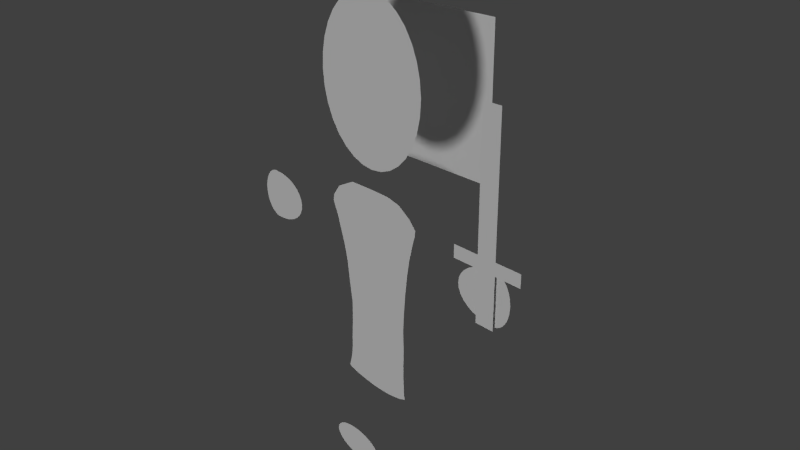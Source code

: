 # Source: WizardCharacter.blend  (saved by Blender 2.77.0; exported with 4.5.12 LTS)
import bpy
from mathutils import Matrix  # noqa: F401  (used for matrix-valued properties, if any)

bpy.ops.wm.read_factory_settings(use_empty=True)
scene = bpy.context.scene
scene.name = 'Scene'

# ---- collections
col_collection_1 = bpy.data.collections.new('Collection 1'); scene.collection.children.link(col_collection_1)

# ---- materials (node trees are filled in below, after node groups)
mat_default = bpy.data.materials.new('Default')
mat_default.alpha_threshold = 0.0
mat_default.use_transparent_shadow = False
mat_default.diffuse_color = (1.0, 1.0, 1.0, 1.0)
mat_default.roughness = 0.5
mat_material = bpy.data.materials.new('Material')
mat_material.alpha_threshold = 0.0
mat_material.use_transparent_shadow = False
mat_material.roughness = 0.5

# ---- material node trees

# ---- world
world_world = bpy.data.worlds.new('World'); scene.world = world_world
world_world.color = (0.05088, 0.05088, 0.05088)
world_world.use_sun_shadow = False
world_world.sun_shadow_jitter_overblur = 0.0
world_world.cycles.sampling_method = 'NONE'
world_world.cycles.sample_map_resolution = 256

# ---- cameras
cam_camera = bpy.data.cameras.new('Camera')
cam_camera.clip_end = 100.0
cam_camera.lens = 35.0
cam_camera.sensor_width = 32.0
cam_camera.sensor_height = 18.0
cam_camera.ortho_scale = 7.314
cam_camera.dof.focus_distance = 0.0
cam_camera.dof.aperture_fstop = 128.0

# ---- lights
light_sun = bpy.data.lights.new('Sun', 'SUN')
light_sun.transmission_factor = 0.0
light_sun.angle = 0.1993
light_sun.energy = 1.0
light_sun.shadow_buffer_clip_start = 0.5
light_sun.shadow_soft_size = 0.1
light_sun.shadow_cascade_max_distance = 1000.0
light_sun.cycles.use_multiple_importance_sampling = False
light_lamp = bpy.data.lights.new('Lamp', 'POINT')
light_lamp.transmission_factor = 0.0
light_lamp.cutoff_distance = 30.0
light_lamp.energy = 100.0
light_lamp.shadow_buffer_clip_start = 1.001
light_lamp.shadow_soft_size = 0.1
light_lamp.shadow_maximum_resolution = 0.006
light_lamp.use_absolute_resolution = True
light_lamp.cycles.use_multiple_importance_sampling = False

# ---- meshes
me_plane_003 = bpy.data.meshes.new('Plane.003')
me_plane_003.from_pydata([(-1.0, -1.0, 0.0), (1.0, -1.0, 0.0), (-1.0, 1.0, 0.0), (1.0, 1.0, 0.0)], [], [(0, 1, 3, 2)])
_uv = me_plane_003.uv_layers.new(name='UVMap')
_uv.uv.foreach_set('vector', [0.0001, 9.998e-05, 0.9999, 9.998e-05, 0.9999, 0.9999, 9.998e-05, 0.9999])
me_plane_003.use_remesh_preserve_volume = False
me_plane_003.use_remesh_preserve_attributes = False
me_plane_003.use_mirror_vertex_groups = False
me_plane_003.update()
me_plane_002 = bpy.data.meshes.new('Plane.002')
me_plane_002.from_pydata([(-1.0, -1.0, 0.0), (1.0, -1.0, 0.0), (-1.0, 1.695, 5.244e-08), (1.0, 1.695, 5.244e-08), (-1.0, 1.515, 4.895e-08), (-1.0, 1.335, 4.545e-08), (-1.0, 1.156, 4.196e-08), (-1.0, 0.9761, 3.846e-08), (-1.0, 0.7964, 3.496e-08), (-1.0, 0.6168, 3.147e-08), (-1.0, 0.4371, 2.797e-08), (-1.0, 0.2575, 2.447e-08), (-1.0, 0.07786, 2.098e-08), (-1.0, -0.1018, 1.748e-08), (-1.0, -0.2814, 1.399e-08), (-1.0, -0.4611, 1.049e-08), (-1.0, -0.6407, 6.993e-09), (-1.0, -0.8204, 3.496e-09), (1.0, -0.8204, 3.496e-09), (1.0, -0.6407, 6.993e-09), (1.0, -0.4611, 1.049e-08), (1.0, -0.2814, 1.399e-08), (1.0, -0.1018, 1.748e-08), (1.0, 0.07786, 2.098e-08), (1.0, 0.2575, 2.447e-08), (1.0, 0.4371, 2.797e-08), (1.0, 0.6168, 3.147e-08), (1.0, 0.7964, 3.496e-08), (1.0, 0.9761, 3.846e-08), (1.0, 1.156, 4.196e-08), (1.0, 1.335, 4.545e-08), (1.0, 1.515, 4.895e-08), (-3.768, -0.1018, 1.748e-08), (-3.768, -0.2814, 1.399e-08), (3.768, -0.2814, 1.399e-08), (3.768, -0.1018, 1.748e-08)], [], [(4, 31, 3, 2), (0, 1, 18, 17), (17, 18, 19, 16), (16, 19, 20, 15), (15, 20, 21, 14), (14, 21, 22, 13), (13, 22, 23, 12), (12, 23, 24, 11), (11, 24, 25, 10), (10, 25, 26, 9), (9, 26, 27, 8), (8, 27, 28, 7), (7, 28, 29, 6), (6, 29, 30, 5), (5, 30, 31, 4), (22, 21, 34, 35), (14, 13, 32, 33)])
_uv = me_plane_002.uv_layers.new(name='UVMap')
_uv.uv.foreach_set('vector', [0.3735, 0.9131, 0.6265, 0.9131, 0.6265, 0.9766, 0.3735, 0.9766, 0.3735, 0.02337, 0.6265, 0.02337, 0.6265, 0.08692, 0.3735, 0.08692, 0.3735, 0.08692, 0.6265, 0.08692, 0.6265, 0.1505, 0.3735, 0.1505, 0.3735, 0.1505, 0.6265, 0.1505, 0.6265, 0.214, 0.3735, 0.214, 0.3735, 0.214, 0.6265, 0.214, 0.6265, 0.2776, 0.3735, 0.2776, 0.3735, 0.2776, 0.6265, 0.2776, 0.6265, 0.3411, 0.3735, 0.3411, 0.3735, 0.3411, 0.6265, 0.3411, 0.6265, 0.4047, 0.3735, 0.4047, 0.3735, 0.4047, 0.6265, 0.4047, 0.6265, 0.4682, 0.3735, 0.4682, 0.3735, 0.4682, 0.6265, 0.4682, 0.6265, 0.5318, 0.3735, 0.5318, 0.3735, 0.5318, 0.6265, 0.5318, 0.6265, 0.5953, 0.3735, 0.5953, 0.3735, 0.5953, 0.6265, 0.5953, 0.6265, 0.6589, 0.3735, 0.6589, 0.3735, 0.6589, 0.6265, 0.6589, 0.6265, 0.7224, 0.3735, 0.7224, 0.3735, 0.7224, 0.6265, 0.7224, 0.6265, 0.786, 0.3735, 0.786, 0.3735, 0.786, 0.6265, 0.786, 0.6265, 0.8495, 0.3735, 0.8495, 0.3735, 0.8495, 0.6265, 0.8495, 0.6265, 0.9131, 0.3735, 0.9131, 0.6265, 0.3411, 0.6265, 0.2776, 0.9766, 0.2776, 0.9766, 0.3411, 0.3735, 0.2776, 0.3735, 0.3411, 0.02337, 0.3411, 0.02337, 0.2776])
me_plane_002.use_remesh_preserve_volume = False
me_plane_002.use_remesh_preserve_attributes = False
me_plane_002.use_mirror_vertex_groups = False
me_plane_002.update()
me_circle_004 = bpy.data.meshes.new('Circle.004')
me_circle_004.from_pydata([(5.19e-08, 1.0, 0.0), (-0.2804, 0.9808, 0.0), (-0.55, 0.9239, 0.0), (-0.7984, 0.8315, 0.0), (-1.016, 0.7071, 0.0), (-1.195, 0.5556, 0.0), (-1.328, 0.3827, 0.0), (-1.409, 0.1951, 0.0), (-1.437, 7.55e-08, 0.0), (-1.409, -0.1951, 0.0), (-1.328, -0.3827, 0.0), (-1.195, -0.5556, 0.0), (-1.016, -0.7071, 0.0), (-0.7984, -0.8315, 0.0), (-0.55, -0.9239, 0.0), (-0.2804, -0.9808, 0.0), (5.202e-07, -1.0, 0.0), (0.2804, -0.9808, 0.0), (0.55, -0.9239, 0.0), (0.7984, -0.8315, 0.0), (1.016, -0.7071, 0.0), (1.195, -0.5556, 0.0), (1.328, -0.3827, 0.0), (1.409, -0.1951, 0.0), (1.437, 9.656e-07, 0.0), (1.409, 0.1951, 0.0), (1.328, 0.3827, 0.0), (1.195, 0.5556, 0.0), (1.016, 0.7071, 0.0), (0.7984, 0.8315, 0.0), (0.55, 0.9239, 0.0), (0.2804, 0.9808, 0.0)], [], [(1, 2, 3, 4, 5, 6, 7, 8, 9, 10, 11, 12, 13, 14, 15, 16, 17, 18, 19, 20, 21, 22, 23, 24, 25, 26, 27, 28, 29, 30, 31, 0)])
_uv = me_circle_004.uv_layers.new(name='UVMap')
_uv.uv.foreach_set('vector', [0.4508, 0.71, 0.3542, 0.7035, 0.2632, 0.6836, 0.1813, 0.6511, 0.1117, 0.6072, 0.05698, 0.5536, 0.0193, 0.4923, 8.429e-05, 0.4258, 8.425e-05, 0.3566, 0.0193, 0.2873, 0.05698, 0.2206, 0.1117, 0.1591, 0.1813, 0.1051, 0.2632, 0.06076, 0.3542, 0.02769, 0.4508, 0.007205, 0.5492, 8.425e-05, 0.6458, 0.006605, 0.7368, 0.02652, 0.8187, 0.05906, 0.8883, 0.103, 0.943, 0.1566, 0.9807, 0.2178, 0.9999, 0.2843, 0.9999, 0.3535, 0.9807, 0.4228, 0.943, 0.4895, 0.8883, 0.551, 0.8187, 0.605, 0.7368, 0.6494, 0.6458, 0.6824, 0.5492, 0.7029])
me_circle_004.use_remesh_preserve_volume = False
me_circle_004.use_remesh_preserve_attributes = False
me_circle_004.use_mirror_vertex_groups = False
me_circle_004.update()
me_circle_003 = bpy.data.meshes.new('Circle.003')
me_circle_003.from_pydata([(5.19e-08, 1.0, 0.0), (-0.2804, 0.9808, 0.0), (-0.55, 0.9239, 0.0), (-0.7984, 0.8315, 0.0), (-1.016, 0.7071, 0.0), (-1.195, 0.5556, 0.0), (-1.328, 0.3827, 0.0), (-1.409, 0.1951, 0.0), (-1.437, 7.55e-08, 0.0), (-1.409, -0.1951, 0.0), (-1.328, -0.3827, 0.0), (-1.195, -0.5556, 0.0), (-1.016, -0.7071, 0.0), (-0.7984, -0.8315, 0.0), (-0.55, -0.9239, 0.0), (-0.2804, -0.9808, 0.0), (5.202e-07, -1.0, 0.0), (0.2804, -0.9808, 0.0), (0.55, -0.9239, 0.0), (0.7984, -0.8315, 0.0), (1.016, -0.7071, 0.0), (1.195, -0.5556, 0.0), (1.328, -0.3827, 0.0), (1.409, -0.1951, 0.0), (1.437, 9.656e-07, 0.0), (1.409, 0.1951, 0.0), (1.328, 0.3827, 0.0), (1.195, 0.5556, 0.0), (1.016, 0.7071, 0.0), (0.7984, 0.8315, 0.0), (0.55, 0.9239, 0.0), (0.2804, 0.9808, 0.0)], [], [(1, 2, 3, 4, 5, 6, 7, 8, 9, 10, 11, 12, 13, 14, 15, 16, 17, 18, 19, 20, 21, 22, 23, 24, 25, 26, 27, 28, 29, 30, 31, 0)])
_uv = me_circle_003.uv_layers.new(name='UVMap')
_uv.uv.foreach_set('vector', [0.4508, 0.71, 0.3542, 0.7035, 0.2632, 0.6836, 0.1813, 0.6511, 0.1117, 0.6072, 0.05698, 0.5536, 0.0193, 0.4923, 8.429e-05, 0.4258, 8.425e-05, 0.3566, 0.0193, 0.2873, 0.05698, 0.2206, 0.1117, 0.1591, 0.1813, 0.1051, 0.2632, 0.06076, 0.3542, 0.02769, 0.4508, 0.007205, 0.5492, 8.425e-05, 0.6458, 0.006605, 0.7368, 0.02652, 0.8187, 0.05906, 0.8883, 0.103, 0.943, 0.1566, 0.9807, 0.2178, 0.9999, 0.2843, 0.9999, 0.3535, 0.9807, 0.4228, 0.943, 0.4895, 0.8883, 0.551, 0.8187, 0.605, 0.7368, 0.6494, 0.6458, 0.6824, 0.5492, 0.7029])
me_circle_003.use_remesh_preserve_volume = False
me_circle_003.use_remesh_preserve_attributes = False
me_circle_003.use_mirror_vertex_groups = False
me_circle_003.update()
me_circle_002 = bpy.data.meshes.new('Circle.002')
me_circle_002.from_pydata([(0.1391, 1.0, 0.0), (-0.2804, 0.9808, 0.0), (-0.55, 0.9239, 0.0), (-0.7984, 0.8315, 0.0), (-1.016, 0.7071, 0.0), (-1.195, 0.5556, 0.0), (-1.328, 0.3827, 0.0), (-1.409, 0.1951, 0.0), (-1.437, 7.55e-08, 0.0), (-1.409, -0.1951, 0.0), (-1.328, -0.3827, 0.0), (-1.195, -0.5556, 0.0), (-1.016, -0.7071, 0.0), (-0.7984, -0.8315, 0.0), (-0.55, -0.9239, 0.0), (-0.2804, -0.9808, 0.0), (0.1391, -1.0, 0.0), (0.2628, -0.9808, 0.0), (0.3822, -0.9239, 0.0), (0.511, -0.8315, 0.0), (0.624, -0.7071, 0.0), (0.7167, -0.5556, 0.0), (0.7856, -0.3827, 0.0), (0.828, -0.1951, 0.0), (0.8423, 9.656e-07, 0.0), (0.828, 0.1951, 0.0), (0.7856, 0.3827, 0.0), (0.7167, 0.5556, 0.0), (0.624, 0.7071, 0.0), (0.511, 0.8315, 0.0), (0.3822, 0.9239, 0.0), (0.2628, 0.9808, 0.0)], [], [(1, 2, 3, 4, 5, 6, 7, 8, 9, 10, 11, 12, 13, 14, 15, 16, 17, 18, 19, 20, 21, 22, 23, 24, 25, 26, 27, 28, 29, 30, 31, 0)])
_uv = me_circle_002.uv_layers.new(name='UVMap')
_uv.uv.foreach_set('vector', [0.4893, 0.924, 0.3761, 0.8965, 0.2722, 0.8542, 0.1818, 0.7989, 0.1082, 0.7325, 0.05429, 0.6577, 0.02215, 0.5774, 0.01299, 0.4946, 0.02718, 0.4125, 0.06417, 0.3342, 0.1225, 0.2629, 0.2, 0.2011, 0.2937, 0.1514, 0.3999, 0.1155, 0.5146, 0.09493, 0.6921, 0.09222, 0.7441, 0.1019, 0.7939, 0.1275, 0.8472, 0.1683, 0.8933, 0.2223, 0.9305, 0.2875, 0.9574, 0.3615, 0.9729, 0.4413, 0.9765, 0.524, 0.9679, 0.6063, 0.9475, 0.685, 0.9162, 0.7572, 0.8751, 0.82, 0.8257, 0.8711, 0.77, 0.9085, 0.7188, 0.931, 0.6663, 0.9376])
me_circle_002.use_remesh_preserve_volume = False
me_circle_002.use_remesh_preserve_attributes = False
me_circle_002.use_mirror_vertex_groups = False
me_circle_002.update()
me_circle_001 = bpy.data.meshes.new('Circle.001')
me_circle_001.from_pydata([(0.1391, 1.0, 0.0), (-0.2804, 0.9808, 0.0), (-0.55, 0.9239, 0.0), (-0.7984, 0.8315, 0.0), (-1.016, 0.7071, 0.0), (-1.195, 0.5556, 0.0), (-1.328, 0.3827, 0.0), (-1.409, 0.1951, 0.0), (-1.437, 7.55e-08, 0.0), (-1.409, -0.1951, 0.0), (-1.328, -0.3827, 0.0), (-1.195, -0.5556, 0.0), (-1.016, -0.7071, 0.0), (-0.7984, -0.8315, 0.0), (-0.55, -0.9239, 0.0), (-0.2804, -0.9808, 0.0), (0.1391, -1.0, 0.0), (0.2435, -0.9808, 0.0), (0.3596, -0.9239, 0.0), (0.4711, -0.8315, 0.0), (0.5688, -0.7071, 0.0), (0.6491, -0.5556, 0.0), (0.7087, -0.3827, 0.0), (0.7454, -0.1951, 0.0), (0.7578, 9.656e-07, 0.0), (0.7454, 0.1951, 0.0), (0.7087, 0.3827, 0.0), (0.6491, 0.5556, 0.0), (0.5688, 0.7071, 0.0), (0.4711, 0.8315, 0.0), (0.3596, 0.9239, 0.0), (0.2435, 0.9808, 0.0)], [], [(1, 2, 3, 4, 5, 6, 7, 8, 9, 10, 11, 12, 13, 14, 15, 16, 17, 18, 19, 20, 21, 22, 23, 24, 25, 26, 27, 28, 29, 30, 31, 0)])
_uv = me_circle_001.uv_layers.new(name='UVMap')
_uv.uv.foreach_set('vector', [0.4846, 0.9108, 0.3693, 0.8755, 0.2645, 0.8256, 0.1744, 0.7629, 0.1024, 0.69, 0.05122, 0.6094, 0.02285, 0.5245, 0.01838, 0.4384, 0.03799, 0.3544, 0.08092, 0.2758, 0.1455, 0.2056, 0.2293, 0.1465, 0.3291, 0.1007, 0.4409, 0.07006, 0.5607, 0.05572, 0.7443, 0.06362, 0.789, 0.07604, 0.8374, 0.1053, 0.8824, 0.15, 0.9202, 0.208, 0.9493, 0.2771, 0.9686, 0.3548, 0.9773, 0.438, 0.9752, 0.5235, 0.9622, 0.6081, 0.9389, 0.6884, 0.9062, 0.7615, 0.8654, 0.8244, 0.8179, 0.8749, 0.7657, 0.9108, 0.7129, 0.9311, 0.6667, 0.9354])
me_circle_001.use_remesh_preserve_volume = False
me_circle_001.use_remesh_preserve_attributes = False
me_circle_001.use_mirror_vertex_groups = False
me_circle_001.update()
me_circle = bpy.data.meshes.new('Circle')
me_circle.from_pydata([(0.1272, 1.043, -2.012e-07), (0.2462, 0.9972, -2.012e-07), (0.3558, 0.9225, -2.012e-07), (0.452, 0.8221, -2.012e-07), (0.5309, 0.6997, -1.714e-07), (0.5895, 0.5601, -1.714e-07), (0.6256, 0.4086, -1.565e-07), (0.6378, 0.2511, -1.49e-07), (0.6256, 0.09355, -1.416e-07), (0.5895, -0.05794, -1.416e-07), (0.5309, -0.1975, -1.118e-07), (0.452, -0.3199, -1.416e-07), (0.3558, -0.4203, -8.196e-08), (0.2462, -0.495, -8.196e-08), (0.1272, -0.5409, -8.196e-08), (0.003401, -0.5564, -8.196e-08), (-0.1204, -0.5409, -8.196e-08), (-0.2394, -0.495, -8.196e-08), (-0.349, -0.4203, -8.196e-08), (-0.4452, -0.3199, -8.196e-08), (-0.5241, -0.1975, -1.118e-07), (-0.5827, -0.05794, -1.416e-07), (-0.6188, 0.09355, -1.416e-07), (-0.631, 0.2511, -1.49e-07), (-0.6188, 0.4086, -1.565e-07), (-0.5827, 0.5601, -1.714e-07), (-0.5241, 0.6997, -1.714e-07), (-0.4452, 0.8221, -2.012e-07), (-0.349, 0.9225, -2.012e-07), (-0.2394, 0.9972, -2.012e-07), (-0.1204, 1.043, -2.012e-07), (0.003401, 1.059, -2.012e-07)], [], [(31, 30, 29, 28, 27, 26, 25, 24, 23, 22, 21, 20, 19, 18, 17, 16, 15, 14, 13, 12, 11, 10, 9, 8, 7, 6, 5, 4, 3, 2, 1, 0)])
_uv = me_circle.uv_layers.new(name='UVMap')
_uv.uv.foreach_set('vector', [0.5015, 0.9775, 0.4285, 0.9685, 0.3581, 0.9416, 0.2933, 0.8978, 0.2364, 0.8387, 0.1896, 0.7667, 0.1547, 0.6844, 0.1331, 0.5951, 0.1256, 0.5021, 0.1325, 0.4091, 0.1536, 0.3196, 0.1879, 0.2371, 0.2342, 0.1648, 0.2908, 0.1053, 0.3553, 0.0611, 0.4255, 0.03375, 0.4985, 0.02436, 0.5715, 0.03329, 0.6419, 0.06018, 0.7067, 0.104, 0.7636, 0.1631, 0.8104, 0.2352, 0.8453, 0.3174, 0.8669, 0.4068, 0.8744, 0.4997, 0.8675, 0.5927, 0.8464, 0.6822, 0.8121, 0.7647, 0.7658, 0.837, 0.7092, 0.8965, 0.6447, 0.9407, 0.5745, 0.9681])
me_circle.use_remesh_preserve_volume = False
me_circle.use_remesh_preserve_attributes = False
me_circle.use_mirror_vertex_groups = False
me_circle.update()
me_plane = bpy.data.meshes.new('Plane')
me_plane.from_pydata([(0.4907, 5.96e-08, 0.8489), (-0.4784, 5.96e-08, 0.8448), (0.3071, 5.96e-08, 0.895), (0.1058, 5.96e-08, 0.904), (-0.1058, 5.96e-08, 0.904), (-0.3684, 5.96e-08, 0.8994), (-0.6485, 6.132e-08, 0.1541), (0.6668, 5.96e-08, 0.7266), (0.7051, 4.037e-08, 0.3313), (0.7233, 4.813e-08, 0.4043), (0.7561, 5.429e-08, 0.5141), (0.7698, 5.824e-08, 0.608), (-0.6404, 5.96e-08, 0.7609), (-0.5794, 9.323e-08, -0.08344), (-0.7554, 5.804e-08, 0.608), (-0.7716, 5.349e-08, 0.5141), (-0.7306, 4.642e-08, 0.4043), (-0.6987, 3.75e-08, 0.3313), (-0.5647, -5.96e-08, -2.026), (0.4898, -5.96e-08, -2.046), (-0.5357, -5.96e-08, -2.036), (-0.486, -5.729e-08, -2.048), (0.3117, -5.821e-08, -2.089), (0.4423, -5.96e-08, -2.062), (0.5529, -5.96e-08, -2.018), (0.5399, -5.809e-08, -1.929), (0.5381, -5.37e-08, -1.806), (0.5328, -4.687e-08, -1.662), (0.5446, -3.826e-08, -1.196), (-0.4755, -7.839e-08, -1.196), (-0.575, -5.96e-08, -2.003), (-0.4981, -3.749e-08, -1.5), (-0.5036, -4.641e-08, -1.657), (-0.523, -5.349e-08, -1.806), (-0.5537, -5.804e-08, -1.934), (-0.4152, -5.914e-08, -2.068), (-0.2278, -5.96e-08, -2.093), (-0.07397, -5.914e-08, -2.108), (0.06986, -5.914e-08, -2.108), (0.2104, -5.914e-08, -2.103), (0.4043, -5.636e-08, -2.069), (-0.4661, -1.152e-07, -0.9213), (-0.5014, -1.52e-07, -0.6474), (-0.533, -1.961e-07, -0.3192), (0.5389, -3.826e-08, -0.9213), (0.558, -3.826e-08, -0.6303), (0.5899, -3.826e-08, -0.3192), (0.5369, -4.687e-08, -1.5), (0.6609, 4.037e-08, 0.1541), (0.62, 4.037e-08, -0.08344)], [], [(2, 3, 4, 5, 1, 12, 14, 15, 16, 17, 6, 13, 43, 42, 41, 29, 31, 32, 33, 34, 30, 18, 20, 21, 35, 36, 37, 38, 39, 22, 40, 23, 19, 24, 25, 26, 27, 47, 28, 44, 45, 46, 49, 48, 8, 9, 10, 11, 7, 0)])
me_plane.polygons.foreach_set('material_index', [1])
_uv = me_plane.uv_layers.new(name='UVMap')
_uv.uv.foreach_set('vector', [0.5959, 0.9669, 0.5342, 0.9697, 0.4693, 0.9697, 0.3888, 0.9682, 0.355, 0.9512, 0.3053, 0.925, 0.2701, 0.8774, 0.2651, 0.8481, 0.2777, 0.8138, 0.2875, 0.7911, 0.3029, 0.7358, 0.3241, 0.6617, 0.3383, 0.5882, 0.348, 0.4859, 0.3588, 0.4004, 0.3559, 0.3149, 0.349, 0.22, 0.3473, 0.1711, 0.3414, 0.1245, 0.3319, 0.08481, 0.3254, 0.06304, 0.3286, 0.05586, 0.3375, 0.05271, 0.3527, 0.04923, 0.3744, 0.04275, 0.4319, 0.03492, 0.4791, 0.03033, 0.5232, 0.03033, 0.5663, 0.0321, 0.5973, 0.03623, 0.6257, 0.04271, 0.6374, 0.04473, 0.652, 0.04965, 0.6713, 0.05842, 0.6673, 0.08628, 0.6668, 0.1246, 0.6651, 0.1695, 0.6664, 0.22, 0.6688, 0.3149, 0.667, 0.4004, 0.6729, 0.4912, 0.6827, 0.5882, 0.6919, 0.6617, 0.7044, 0.7358, 0.718, 0.7911, 0.7236, 0.8138, 0.7336, 0.8481, 0.7378, 0.8774, 0.7062, 0.9143, 0.6522, 0.9525])
_ca = me_plane.color_attributes.new('Col', 'BYTE_COLOR', 'CORNER')
_ca.data.foreach_set('color', [1.0, 1.0, 1.0, 1.0, 1.0, 1.0, 1.0, 1.0, 1.0, 1.0, 1.0, 1.0, 1.0, 1.0, 1.0, 1.0, 1.0, 1.0, 1.0, 1.0, 1.0, 1.0, 1.0, 1.0, 1.0, 1.0, 1.0, 1.0, 1.0, 1.0, 1.0, 1.0, 1.0, 1.0, 1.0, 1.0, 1.0, 1.0, 1.0, 1.0, 1.0, 1.0, 1.0, 1.0, 1.0, 1.0, 1.0, 1.0, 1.0, 1.0, 1.0, 1.0, 1.0, 1.0, 1.0, 1.0, 1.0, 1.0, 1.0, 1.0, 1.0, 1.0, 1.0, 1.0, 1.0, 1.0, 1.0, 1.0, 1.0, 1.0, 1.0, 1.0, 1.0, 1.0, 1.0, 1.0, 1.0, 1.0, 1.0, 1.0, 1.0, 1.0, 1.0, 1.0, 1.0, 1.0, 1.0, 1.0, 1.0, 1.0, 1.0, 1.0, 1.0, 1.0, 1.0, 1.0, 1.0, 1.0, 1.0, 1.0, 1.0, 1.0, 1.0, 1.0, 1.0, 1.0, 1.0, 1.0, 1.0, 1.0, 1.0, 1.0, 1.0, 1.0, 1.0, 1.0, 1.0, 1.0, 1.0, 1.0, 1.0, 1.0, 1.0, 1.0, 1.0, 1.0, 1.0, 1.0, 1.0, 1.0, 1.0, 1.0, 1.0, 1.0, 1.0, 1.0, 1.0, 1.0, 1.0, 1.0, 1.0, 1.0, 1.0, 1.0, 1.0, 1.0, 1.0, 1.0, 1.0, 1.0, 1.0, 1.0, 1.0, 1.0, 1.0, 1.0, 1.0, 1.0, 1.0, 1.0, 1.0, 1.0, 1.0, 1.0, 1.0, 1.0, 1.0, 1.0, 1.0, 1.0, 1.0, 1.0, 1.0, 1.0, 1.0, 1.0, 1.0, 1.0, 1.0, 1.0, 1.0, 1.0, 1.0, 1.0, 1.0, 1.0, 1.0, 1.0, 1.0, 1.0, 1.0, 1.0, 1.0, 1.0, 1.0, 1.0, 1.0, 1.0, 1.0, 1.0])
me_plane.materials.append(mat_default)
me_plane.materials.append(mat_material)
me_plane.use_remesh_preserve_volume = False
me_plane.use_remesh_preserve_attributes = False
me_plane.use_mirror_vertex_groups = False
me_plane.update()
arm_armature_001 = bpy.data.armatures.new('Armature.001')  # bones are not reproduced

# ---- objects
ob_plane_001 = bpy.data.objects.new('Plane.001', me_plane_003)
ob_sun = bpy.data.objects.new('Sun', light_sun)
ob_armature = bpy.data.objects.new('Armature', arm_armature_001)
ob_plane = bpy.data.objects.new('Plane', me_plane_002)
ob_left_foot = bpy.data.objects.new('Left Foot', me_circle_004)
ob_right_foot = bpy.data.objects.new('Right Foot', me_circle_003)
ob_right_arm = bpy.data.objects.new('Right Arm', me_circle_002)
ob_left_arm = bpy.data.objects.new('Left Arm', me_circle_001)
ob_head = bpy.data.objects.new('Head', me_circle)
ob_body = bpy.data.objects.new('Body', me_plane)
ob_lamp = bpy.data.objects.new('Lamp', light_lamp)
ob_camera = bpy.data.objects.new('Camera', cam_camera)

# ---- transforms, parenting, visibility, modifiers, constraints
ob_plane_001.location = (0.0, 1.0, 2.004)
ob_plane_001.rotation_euler = (1.571, -0.0, 0.0)
ob_plane_001.scale = (1.043, 1.043, 1.043)
ob_plane_001.hide_viewport = True
ob_plane_001.lineart.crease_threshold = 0.0
ob_sun.location = (0.1006, -4.365, 4.695)
ob_sun.rotation_euler = (1.616, -0.0, 0.0)
ob_sun.lineart.crease_threshold = 0.0
ob_armature.location = (0.0, 0.0, 0.4649)
ob_armature.hide_viewport = True
ob_armature.lineart.crease_threshold = 0.0
ob_plane.parent = ob_armature
ob_plane.matrix_parent_inverse = Matrix(((1.0, 0.0, 0.0, 0.0), (0.0, 1.0, 0.0, 0.0), (0.0, 0.0, 1.0, -0.4649), (0.0, 0.0, 0.0, 1.0)))
ob_plane.location = (1.931, -0.03242, 0.8006)
ob_plane.rotation_euler = (1.571, -0.0, 0.0)
ob_plane.scale = (0.131, 1.0, 1.0)
ob_plane.lineart.crease_threshold = 0.0
_vg = ob_plane.vertex_groups.new(name='Full')
_vg = ob_plane.vertex_groups.new(name='Body')
_vg = ob_plane.vertex_groups.new(name='R.Forearm')
_vg = ob_plane.vertex_groups.new(name='R.Hand')
_vg = ob_plane.vertex_groups.new(name='L.Forearm')
for _i, _w in zip([0, 1, 2, 3, 4, 5, 6, 7, 8, 9, 10, 11, 12, 13, 14, 15, 16, 17, 18, 19, 20, 21, 22, 23, 24, 25, 26, 27, 28, 29, 30, 31, 32, 33, 34, 35], [0.0, 0.0, 0.0, 0.0, 0.0, 0.0, 0.0, 0.0, 0.0, 0.0, 0.0, 0.0, 0.0, 0.0, 0.0, 0.0, 0.0, 0.0, 0.0, 0.0, 0.0, 0.0, 0.0, 0.0, 0.0, 0.0, 0.0, 0.0, 0.0, 0.0, 0.0, 0.0, 5.156e-22, 5.068e-14, 0.0, 0.0]): _vg.add([_i], _w, 'REPLACE')
_vg = ob_plane.vertex_groups.new(name='L.Hand')
for _i, _w in zip([0, 1, 14, 15, 16, 17, 18, 19, 20, 32, 33], [0.0414, 4.032e-13, 0.0, 2.27e-05, 7.176e-11, 3.946e-09, 5.304e-09, 4.987e-09, 1.338e-17, 0.0, 0.0]): _vg.add([_i], _w, 'REPLACE')
_vg = ob_plane.vertex_groups.new(name='Weapon')
for _i, _w in zip([0, 1, 2, 3, 4, 5, 6, 7, 8, 9, 10, 11, 12, 13, 14, 15, 16, 17, 18, 19, 20, 21, 22, 23, 24, 25, 26, 27, 28, 29, 30, 31, 32, 33, 34, 35], [0.9907, 1.0, 1.0, 1.0, 1.0, 1.0, 1.0, 1.0, 0.9999, 0.9998, 0.9995, 0.9984, 0.9946, 0.9815, 0.9684, 0.9999, 0.9994, 1.0, 1.0, 1.0, 1.0, 0.9895, 0.9956, 0.9981, 0.9993, 0.9997, 0.9999, 1.0, 1.0, 1.0, 1.0, 1.0, 1.0, 0.9876, 0.9933, 0.994]): _vg.add([_i], _w, 'REPLACE')
_vg = ob_plane.vertex_groups.new(name='Head')
_vg = ob_plane.vertex_groups.new(name='R.Thigh')
_vg = ob_plane.vertex_groups.new(name='R.Leg')
_vg = ob_plane.vertex_groups.new(name='R.Foot')
_vg = ob_plane.vertex_groups.new(name='L.Thigh')
_vg = ob_plane.vertex_groups.new(name='L.Leg')
_vg = ob_plane.vertex_groups.new(name='L.Foot')
_m = ob_plane.modifiers.new('Armature', 'ARMATURE')
_m.object = ob_armature
ob_left_foot.parent = ob_armature
ob_left_foot.matrix_parent_inverse = Matrix(((1.0, 0.0, 0.0, 0.0), (0.0, 1.0, 0.0, 0.0), (0.0, 0.0, 1.0, -0.4649), (0.0, 0.0, 0.0, 1.0)))
ob_left_foot.location = (0.6388, 0.0, -3.374)
ob_left_foot.rotation_euler = (1.571, -0.0, 0.0)
ob_left_foot.scale = (0.3109, 0.2488, 0.3109)
ob_left_foot.lineart.crease_threshold = 0.0
_vg = ob_left_foot.vertex_groups.new(name='Full Bone')
_vg = ob_left_foot.vertex_groups.new(name='R.ForeArm')
_vg = ob_left_foot.vertex_groups.new(name='R.Hand')
_vg = ob_left_foot.vertex_groups.new(name='L.ForeArm')
_vg = ob_left_foot.vertex_groups.new(name='L.Hand')
_vg = ob_left_foot.vertex_groups.new(name='Head')
_vg = ob_left_foot.vertex_groups.new(name='R.Foot')
_vg = ob_left_foot.vertex_groups.new(name='L.Foot')
for _i, _w in zip([0, 1, 2, 3, 4, 5, 6, 7, 8, 9, 10, 11, 12, 13, 14, 15, 16, 17, 18, 19, 20, 21, 22, 23, 24, 25, 26, 27, 28, 29, 30, 31], [1.0, 1.0, 1.0, 1.0, 1.0, 1.0, 1.0, 1.0, 1.0, 1.0, 1.0, 1.0, 1.0, 1.0, 1.0, 1.0, 1.0, 1.0, 1.0, 1.0, 1.0, 1.0, 1.0, 1.0, 1.0, 1.0, 1.0, 1.0, 1.0, 1.0, 1.0, 1.0]): _vg.add([_i], _w, 'REPLACE')
_vg = ob_left_foot.vertex_groups.new(name='Body')
_vg = ob_left_foot.vertex_groups.new(name='Full')
_vg = ob_left_foot.vertex_groups.new(name='R.Forearm')
_vg = ob_left_foot.vertex_groups.new(name='L.Forearm')
_vg = ob_left_foot.vertex_groups.new(name='Body.001')
_vg = ob_left_foot.vertex_groups.new(name='Body.002')
_m = ob_left_foot.modifiers.new('Armature', 'ARMATURE')
_m = ob_left_foot.modifiers.new('Armature.001', 'ARMATURE')
_m.object = ob_armature
ob_right_foot.parent = ob_armature
ob_right_foot.matrix_parent_inverse = Matrix(((1.0, 0.0, 0.0, 0.0), (0.0, 1.0, 0.0, 0.0), (0.0, 0.0, 1.0, -0.4649), (0.0, 0.0, 0.0, 1.0)))
ob_right_foot.location = (-0.4723, 0.0, -3.374)
ob_right_foot.rotation_euler = (1.571, 0.0622, -0.0)
ob_right_foot.scale = (0.3109, 0.2488, 0.3109)
ob_right_foot.lineart.crease_threshold = 0.0
_vg = ob_right_foot.vertex_groups.new(name='Full Bone')
_vg = ob_right_foot.vertex_groups.new(name='R.ForeArm')
_vg = ob_right_foot.vertex_groups.new(name='R.Hand')
_vg = ob_right_foot.vertex_groups.new(name='L.ForeArm')
_vg = ob_right_foot.vertex_groups.new(name='L.Hand')
_vg = ob_right_foot.vertex_groups.new(name='Head')
_vg = ob_right_foot.vertex_groups.new(name='R.Foot')
for _i, _w in zip([0, 1, 2, 3, 4, 5, 6, 7, 8, 9, 10, 11, 12, 13, 14, 15, 16, 17, 18, 19, 20, 21, 22, 23, 24, 25, 26, 27, 28, 29, 30, 31], [1.0, 1.0, 1.0, 1.0, 1.0, 1.0, 1.0, 1.0, 1.0, 1.0, 1.0, 1.0, 1.0, 1.0, 1.0, 1.0, 1.0, 1.0, 1.0, 1.0, 1.0, 1.0, 1.0, 1.0, 1.0, 1.0, 1.0, 1.0, 1.0, 1.0, 1.0, 1.0]): _vg.add([_i], _w, 'REPLACE')
_vg = ob_right_foot.vertex_groups.new(name='L.Foot')
_vg = ob_right_foot.vertex_groups.new(name='Body')
_vg = ob_right_foot.vertex_groups.new(name='Full')
_vg = ob_right_foot.vertex_groups.new(name='R.Forearm')
_vg = ob_right_foot.vertex_groups.new(name='L.Forearm')
_vg = ob_right_foot.vertex_groups.new(name='Body.001')
_vg = ob_right_foot.vertex_groups.new(name='Body.002')
_m = ob_right_foot.modifiers.new('Armature', 'ARMATURE')
_m = ob_right_foot.modifiers.new('Armature.001', 'ARMATURE')
_m.object = ob_armature
ob_right_arm.parent = ob_armature
ob_right_arm.matrix_parent_inverse = Matrix(((1.0, 0.0, 0.0, 0.0), (0.0, 1.0, 0.0, 0.0), (0.0, 0.0, 1.0, -0.4649), (0.0, 0.0, 0.0, 1.0)))
ob_right_arm.location = (-2.0, 0.0, 0.1988)
ob_right_arm.rotation_euler = (1.571, -0.0, 0.0)
ob_right_arm.scale = (-0.3593, 0.3593, 0.3593)
ob_right_arm.lineart.crease_threshold = 0.0
_vg = ob_right_arm.vertex_groups.new(name='Full Bone')
_vg = ob_right_arm.vertex_groups.new(name='R.ForeArm')
for _i, _w in zip([0, 1, 2, 3, 4, 5, 6, 7, 8, 9, 10, 11, 12, 13, 14, 15, 16, 17, 18, 19, 20, 21, 22, 23, 24, 25, 26, 27, 28, 29, 30, 31], [0.3048, 0.3686, 0.4312, 0.4998, 0.5648, 0.6561, 0.7418, 0.8586, 0.9886, 0.884, 0.7797, 0.697, 0.6086, 0.5426, 0.4731, 0.4093, 0.3444, 0.3173, 0.2907, 0.2627, 0.2363, 0.2135, 0.1924, 0.1702, 0.149, 0.164, 0.1797, 0.1953, 0.2121, 0.2347, 0.2586, 0.2814]): _vg.add([_i], _w, 'REPLACE')
_vg = ob_right_arm.vertex_groups.new(name='R.Hand')
_vg.add([0, 1, 2, 3, 4, 5, 6, 7, 8, 9, 10, 11, 12, 13, 14, 15, 16, 17, 18, 19, 20, 21, 22, 23, 24, 25, 26, 27, 28, 29, 30, 31], 1.0, 'REPLACE')
_vg = ob_right_arm.vertex_groups.new(name='L.ForeArm')
_vg = ob_right_arm.vertex_groups.new(name='L.Hand')
_vg = ob_right_arm.vertex_groups.new(name='Head')
_vg = ob_right_arm.vertex_groups.new(name='R.Foot')
_vg = ob_right_arm.vertex_groups.new(name='L.Foot')
_vg = ob_right_arm.vertex_groups.new(name='Body')
_vg = ob_right_arm.vertex_groups.new(name='Full')
_vg = ob_right_arm.vertex_groups.new(name='R.Forearm')
_vg = ob_right_arm.vertex_groups.new(name='L.Forearm')
_vg = ob_right_arm.vertex_groups.new(name='Body.001')
_vg = ob_right_arm.vertex_groups.new(name='Body.002')
_m = ob_right_arm.modifiers.new('Armature', 'ARMATURE')
_m = ob_right_arm.modifiers.new('Armature.001', 'ARMATURE')
_m.object = ob_armature
ob_left_arm.parent = ob_armature
ob_left_arm.matrix_parent_inverse = Matrix(((1.0, 0.0, 0.0, 0.0), (0.0, 1.0, 0.0, 0.0), (0.0, 0.0, 1.0, -0.4649), (0.0, 0.0, 0.0, 1.0)))
ob_left_arm.location = (2.0, 0.0, 0.1988)
ob_left_arm.rotation_euler = (1.571, -0.0, 0.0)
ob_left_arm.scale = (0.3593, -0.359, 0.3593)
ob_left_arm.lineart.crease_threshold = 0.0
_vg = ob_left_arm.vertex_groups.new(name='Full Bone')
_vg = ob_left_arm.vertex_groups.new(name='R.ForeArm')
_vg = ob_left_arm.vertex_groups.new(name='R.Hand')
_vg = ob_left_arm.vertex_groups.new(name='L.ForeArm')
_vg = ob_left_arm.vertex_groups.new(name='L.Hand')
_vg.add([0, 1, 2, 3, 4, 5, 6, 7, 8, 9, 10, 11, 12, 13, 14, 15, 16, 17, 18, 19, 20, 21, 22, 23, 24, 25, 26, 27, 28, 29, 30, 31], 1.0, 'REPLACE')
_vg = ob_left_arm.vertex_groups.new(name='Head')
_vg = ob_left_arm.vertex_groups.new(name='R.Foot')
_vg = ob_left_arm.vertex_groups.new(name='L.Foot')
_vg = ob_left_arm.vertex_groups.new(name='Body')
_vg = ob_left_arm.vertex_groups.new(name='Full')
_vg = ob_left_arm.vertex_groups.new(name='R.Forearm')
_vg = ob_left_arm.vertex_groups.new(name='L.Forearm')
_vg = ob_left_arm.vertex_groups.new(name='Body.001')
_vg = ob_left_arm.vertex_groups.new(name='Body.002')
_m = ob_left_arm.modifiers.new('Armature', 'ARMATURE')
_m = ob_left_arm.modifiers.new('Armature.001', 'ARMATURE')
_m.object = ob_armature
ob_head.parent = ob_armature
ob_head.matrix_parent_inverse = Matrix(((1.0, 0.0, 0.0, 0.0), (0.0, 1.0, 0.0, 0.0), (0.0, 0.0, 1.0, -0.4649), (0.0, 0.0, 0.0, 1.0)))
ob_head.location = (0.0, 0.0, 1.931)
ob_head.rotation_euler = (1.571, -0.0, 0.0)
ob_head.scale = (1.361, 1.361, 1.361)
ob_head.lock_location = (False, True, False)
ob_head.lineart.crease_threshold = 0.0
_vg = ob_head.vertex_groups.new(name='Full Bone')
_vg = ob_head.vertex_groups.new(name='R.ForeArm')
_vg = ob_head.vertex_groups.new(name='R.Hand')
_vg = ob_head.vertex_groups.new(name='L.ForeArm')
_vg = ob_head.vertex_groups.new(name='L.Hand')
_vg = ob_head.vertex_groups.new(name='Head')
_vg.add([0, 1, 2, 3, 4, 5, 6, 7, 8, 9, 10, 11, 12, 13, 14, 15, 16, 17, 18, 19, 20, 21, 22, 23, 24, 25, 26, 27, 28, 29, 30, 31], 1.0, 'REPLACE')
_vg = ob_head.vertex_groups.new(name='R.Foot')
_vg = ob_head.vertex_groups.new(name='L.Foot')
_vg = ob_head.vertex_groups.new(name='Body')
_vg = ob_head.vertex_groups.new(name='Full')
_vg = ob_head.vertex_groups.new(name='R.Forearm')
_vg = ob_head.vertex_groups.new(name='L.Forearm')
_vg = ob_head.vertex_groups.new(name='Body.001')
_vg = ob_head.vertex_groups.new(name='Body.002')
_vg = ob_head.vertex_groups.new(name='Weapon')
_vg = ob_head.vertex_groups.new(name='R.Thigh')
_vg = ob_head.vertex_groups.new(name='R.Leg')
_vg = ob_head.vertex_groups.new(name='L.Thigh')
_vg = ob_head.vertex_groups.new(name='L.Leg')
_m = ob_head.modifiers.new('Armature', 'ARMATURE')
_m = ob_head.modifiers.new('Armature.001', 'ARMATURE')
_m.object = ob_armature
ob_body.parent = ob_armature
ob_body.matrix_parent_inverse = Matrix(((1.0, 0.0, 0.0, 0.0), (0.0, 1.0, 0.0, 0.0), (0.0, 0.0, 1.0, -0.4649), (0.0, 0.0, 0.0, 1.0)))
ob_body.location = (0.0, 0.0, 0.0)
ob_body.lineart.crease_threshold = 0.0
_vg = ob_body.vertex_groups.new(name='Full Bone')
for _i, _w in zip([8, 18, 19, 20, 21, 22, 23, 24, 25, 26, 27, 28, 29, 30, 31, 32, 33, 34, 35, 36, 37, 38, 39, 40, 41, 42, 43, 44, 45, 46, 47, 48, 49], [0.001021, 0.7773, 0.8066, 0.7906, 0.8041, 0.8041, 0.8249, 0.7885, 0.7695, 0.7471, 0.7174, 0.6876, 0.6854, 0.7656, 0.6854, 0.7092, 0.7327, 0.7543, 0.8041, 0.8041, 0.8041, 0.8041, 0.8041, 0.8041, 0.6854, 0.6854, 0.6854, 0.6876, 0.6876, 0.6876, 0.7174, 0.001021, 0.001021]): _vg.add([_i], _w, 'REPLACE')
_vg = ob_body.vertex_groups.new(name='R.ForeArm')
for _i, _w in zip([0, 1, 2, 3, 4, 5, 6, 7, 8, 9, 10, 11, 12, 13, 14, 15, 16, 17, 18, 19, 20, 21, 22, 23, 24, 25, 26, 27, 28, 29, 30, 31, 32, 33, 34, 35, 36, 37, 38, 39, 40, 41, 42, 43, 44, 45, 46, 47, 48, 49], [0.2062, 0.5671, 0.2557, 0.3106, 0.3711, 0.4308, 0.9659, 0.143, 0.01622, 0.04854, 0.07542, 0.1009, 0.6897, 0.9659, 0.7823, 0.8748, 0.9228, 0.9659, 0.1468, 0.07015, 0.1276, 0.1077, 0.1077, 0.07231, 0.06805, 0.06605, 0.06372, 0.0636, 0.06348, 0.2492, 0.1616, 0.2492, 0.2239, 0.199, 0.1759, 0.1077, 0.1077, 0.1077, 0.1077, 0.1077, 0.1077, 0.2492, 0.2492, 0.2492, 0.06348, 0.06348, 0.06348, 0.0636, 0.01622, 0.01622]): _vg.add([_i], _w, 'REPLACE')
_vg = ob_body.vertex_groups.new(name='R.Hand')
_vg = ob_body.vertex_groups.new(name='L.ForeArm')
for _i, _w in zip([0, 1, 2, 3, 4, 5, 7, 8, 9, 10, 11, 12, 14, 15, 18, 19, 20, 21, 22, 23, 24, 25, 26, 27, 28, 29, 30, 31, 32, 33, 34, 35, 36, 37, 38, 39, 40, 41, 42, 43, 44, 45, 46, 47, 48, 49], [0.5535, 0.1426, 0.4598, 0.3574, 0.2709, 0.188, 0.6853, 0.9111, 0.8811, 0.8264, 0.7732, 0.1018, 0.07103, 0.03061, 0.07397, 0.1213, 0.07996, 0.08635, 0.08635, 0.1011, 0.1413, 0.162, 0.1864, 0.2159, 0.2454, 0.06297, 0.0708, 0.06297, 0.06453, 0.06619, 0.06774, 0.08635, 0.08635, 0.08635, 0.08635, 0.08635, 0.08635, 0.06297, 0.06297, 0.06297, 0.2454, 0.2454, 0.2454, 0.2159, 0.9111, 0.9111]): _vg.add([_i], _w, 'REPLACE')
_vg = ob_body.vertex_groups.new(name='L.Hand')
_vg = ob_body.vertex_groups.new(name='Head')
_vg = ob_body.vertex_groups.new(name='R.Foot')
_vg = ob_body.vertex_groups.new(name='L.Foot')
_vg = ob_body.vertex_groups.new(name='Body')
for _i, _w in zip([0, 1, 2, 3, 4, 5, 6, 7, 8, 9, 10, 11, 12, 13, 14, 15, 16, 17, 18, 19, 20, 21, 22, 23, 24, 25, 26, 27, 28, 29, 30, 31, 32, 33, 34, 35, 36, 37, 38, 39, 40, 41, 42, 43, 44, 45, 46, 47, 48, 49], [0.3282, 0.3866, 0.387, 0.4502, 0.4794, 0.5044, 0.007189, 0.2371, 0.07039, 0.09517, 0.1363, 0.1764, 0.2804, 0.007189, 0.2001, 0.12, 0.0721, 0.007189, 0.8624, 0.8987, 0.8904, 0.9194, 0.9194, 0.9272, 0.8706, 0.8416, 0.8074, 0.7707, 0.734, 0.7275, 0.8416, 0.7275, 0.7599, 0.792, 0.8215, 0.9194, 0.9194, 0.9194, 0.9194, 0.9194, 0.9194, 0.7275, 0.7275, 0.7275, 0.734, 0.734, 0.734, 0.7707, 0.07039, 0.07039]): _vg.add([_i], _w, 'REPLACE')
_vg = ob_body.vertex_groups.new(name='Full')
_vg = ob_body.vertex_groups.new(name='R.Forearm')
for _i, _w in zip([0, 1, 2, 3, 4, 5, 6, 7, 8, 9, 10, 11, 12, 13, 14, 15, 16, 17, 18, 19, 20, 21, 22, 23, 24, 25, 26, 27, 28, 29, 30, 31, 32, 33, 34, 35, 36, 37, 38, 39, 40, 41, 42, 43, 44, 45, 46, 47, 48, 49], [3.904e-09, 0.0, 5.029e-09, 5.691e-07, 9.962e-08, 1.093e-09, 5.065e-05, 0.0001784, 1.627e-20, 2.238e-14, 0.0001898, 0.001212, 0.0, 5.065e-05, 4.897e-07, 4.705e-05, 3.189e-05, 5.065e-05, 3.333e-14, 6.668e-12, 4.24e-11, 4.411e-09, 4.411e-09, 2.304e-11, 1.514e-09, 4.975e-08, 1.643e-08, 1.487e-10, 4.079e-14, 1.833e-08, 4.823e-23, 1.833e-08, 6.568e-07, 1.547e-09, 1.362e-18, 4.411e-09, 4.411e-09, 4.411e-09, 4.411e-09, 4.411e-09, 4.411e-09, 1.833e-08, 1.833e-08, 1.833e-08, 4.079e-14, 4.079e-14, 4.079e-14, 1.487e-10, 1.627e-20, 1.627e-20]): _vg.add([_i], _w, 'REPLACE')
_vg = ob_body.vertex_groups.new(name='L.Forearm')
for _i, _w in zip([0, 1, 2, 3, 4, 5, 6, 7, 8, 9, 10, 11, 12, 13, 14, 15, 16, 17, 18, 19, 20, 21, 22, 23, 24, 25, 26, 27, 28, 29, 30, 31, 32, 33, 34, 35, 36, 37, 38, 39, 40, 41, 42, 43, 44, 45, 46, 47, 48, 49], [1.417e-23, 3.302e-11, 2.41e-20, 2.568e-17, 2.267e-13, 2.585e-09, 0.0, 4.247e-17, 2.833e-06, 1.269e-09, 8.026e-13, 5.031e-15, 6.188e-10, 0.0, 4.097e-06, 0.0003491, 0.0, 0.0, 2.379e-08, 3.594e-13, 2.675e-07, 1.2e-08, 1.2e-08, 1.278e-12, 1.533e-08, 2.188e-07, 3.246e-08, 1.387e-07, 2.726e-08, 1.354e-11, 8.121e-11, 1.354e-11, 1.082e-14, 2.425e-14, 5.281e-12, 1.2e-08, 1.2e-08, 1.2e-08, 1.2e-08, 1.2e-08, 1.2e-08, 1.354e-11, 1.354e-11, 1.354e-11, 2.726e-08, 2.726e-08, 2.726e-08, 1.387e-07, 2.833e-06, 2.833e-06]): _vg.add([_i], _w, 'REPLACE')
_vg = ob_body.vertex_groups.new(name='Body.001')
_vg = ob_body.vertex_groups.new(name='Body.002')
for _i, _w in zip([0, 1, 2, 3, 4, 5, 7, 8, 9, 10, 11, 12, 14, 15, 16, 48, 49], [0.3177, 0.3815, 0.378, 0.443, 0.4734, 0.4996, 0.2243, 0.03839, 0.07567, 0.1195, 0.162, 0.2751, 0.1947, 0.1144, 0.06351, 0.03839, 0.03839]): _vg.add([_i], _w, 'REPLACE')
_m = ob_body.modifiers.new('Armature', 'ARMATURE')
_m = ob_body.modifiers.new('Armature.001', 'ARMATURE')
_m.object = ob_armature
ob_lamp.location = (4.076, 1.005, 5.904)
ob_lamp.rotation_euler = (0.6503, 0.05522, 1.866)
ob_lamp.lock_rotations_4d = False
ob_lamp.empty_display_type = 'ARROWS'
ob_lamp.color = (0.0, 0.0, 0.0, 0.0)
ob_lamp.lineart.crease_threshold = 0.0
ob_camera.location = (7.481, -6.508, 5.344)
ob_camera.rotation_euler = (1.109, 0.01082, 0.8149)
ob_camera.lock_rotations_4d = False
ob_camera.empty_display_type = 'ARROWS'
ob_camera.color = (0.0, 0.0, 0.0, 0.0)
ob_camera.display_type = 'WIRE'
ob_camera.lineart.crease_threshold = 0.0

# ---- collection membership
col_collection_1.objects.link(ob_plane_001)
col_collection_1.objects.link(ob_sun)
col_collection_1.objects.link(ob_armature)
col_collection_1.objects.link(ob_plane)
col_collection_1.objects.link(ob_left_foot)
col_collection_1.objects.link(ob_right_foot)
col_collection_1.objects.link(ob_right_arm)
col_collection_1.objects.link(ob_left_arm)
col_collection_1.objects.link(ob_head)
col_collection_1.objects.link(ob_body)
col_collection_1.objects.link(ob_lamp)
col_collection_1.objects.link(ob_camera)

# ---- scene / render settings (as saved in the file)
scene.camera = ob_camera
scene.frame_start = 0; scene.frame_end = 310; scene.frame_set(133)
scene.render.engine = 'BLENDER_EEVEE_NEXT'
scene.render.resolution_percentage = 50
scene.render.fps = 60
scene.render.dither_intensity = 0.0
scene.cycles.use_denoising = False
scene.cycles.samples = 10
scene.cycles.sampling_pattern = 'TABULATED_SOBOL'
scene.cycles.light_sampling_threshold = 0.0
scene.cycles.use_adaptive_sampling = False
scene.cycles.use_light_tree = False
scene.cycles.blur_glossy = 0.0
scene.cycles.pixel_filter_type = 'GAUSSIAN'
scene.cycles.sample_clamp_indirect = 0.0
scene.view_settings.view_transform = 'Standard'
bpy.context.view_layer.update()
